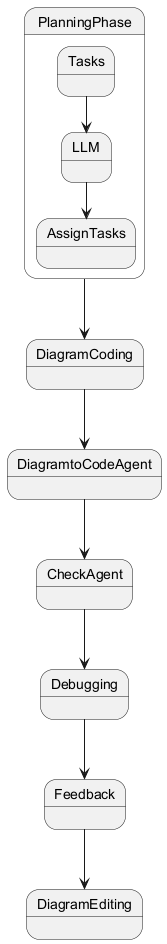

The diagram above was rendered by PlantUML. Its source (embedded in the PNG):
@startuml
state PlanningPhase {
    state Tasks
    state LLM
    state AssignTasks
    Tasks --> LLM
    LLM --> AssignTasks
}
state DiagramCoding
state DiagramtoCodeAgent
state CheckAgent
state Debugging
state Feedback
state DiagramEditing
PlanningPhase --> DiagramCoding
DiagramCoding --> DiagramtoCodeAgent
DiagramtoCodeAgent --> CheckAgent
CheckAgent --> Debugging
Debugging --> Feedback
Feedback --> DiagramEditing
@enduml